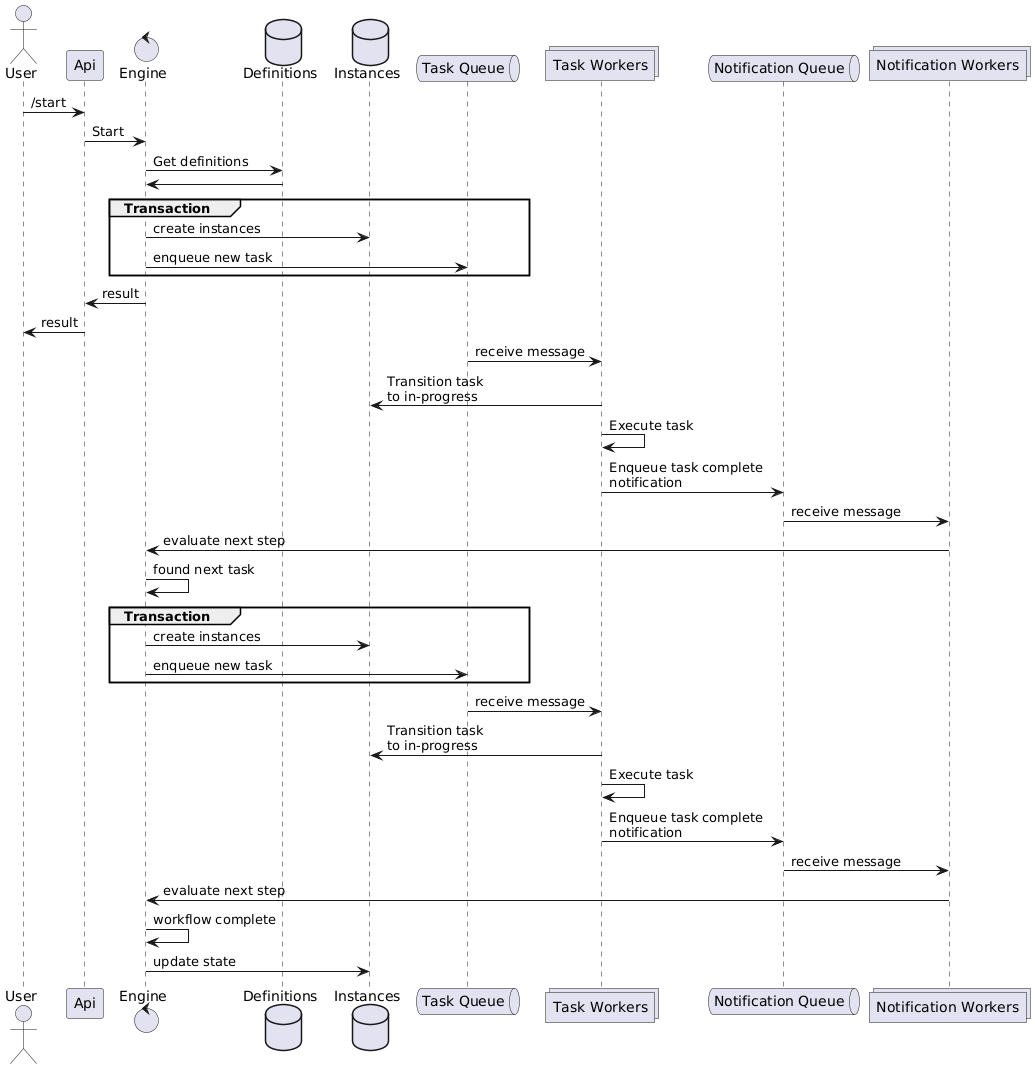

The diagram above was rendered by PlantUML. Its source (embedded in the PNG):
@startuml
actor       User                      as user
participant Api                       as api
control     Engine                    as engine
database    Definitions               as def
database    Instances                 as inst
queue       "Task Queue"              as tqueue
collections "Task Workers"            as tworkers
queue       "Notification Queue"      as nqueue
collections "Notification Workers"    as nworkers

user     -> api      : /start 
api      -> engine   : Start
engine   -> def      : Get definitions
def      -> engine

group Transaction
engine   -> inst     : create instances
engine   -> tqueue   : enqueue new task
end

engine   -> api      : result
api      -> user     : result
tqueue   -> tworkers : receive message
tworkers -> inst     : Transition task \nto in-progress
tworkers -> tworkers : Execute task
tworkers -> nqueue   : Enqueue task complete \nnotification
nqueue   -> nworkers : receive message
nworkers -> engine   : evaluate next step
engine   -> engine   : found next task

group Transaction
engine   -> inst     : create instances
engine   -> tqueue   : enqueue new task
end

tqueue   -> tworkers : receive message
tworkers -> inst     : Transition task \nto in-progress
tworkers -> tworkers : Execute task
tworkers -> nqueue   : Enqueue task complete \nnotification
nqueue   -> nworkers : receive message
nworkers -> engine   : evaluate next step
engine   -> engine   : workflow complete
engine   -> inst     : update state
@enduml